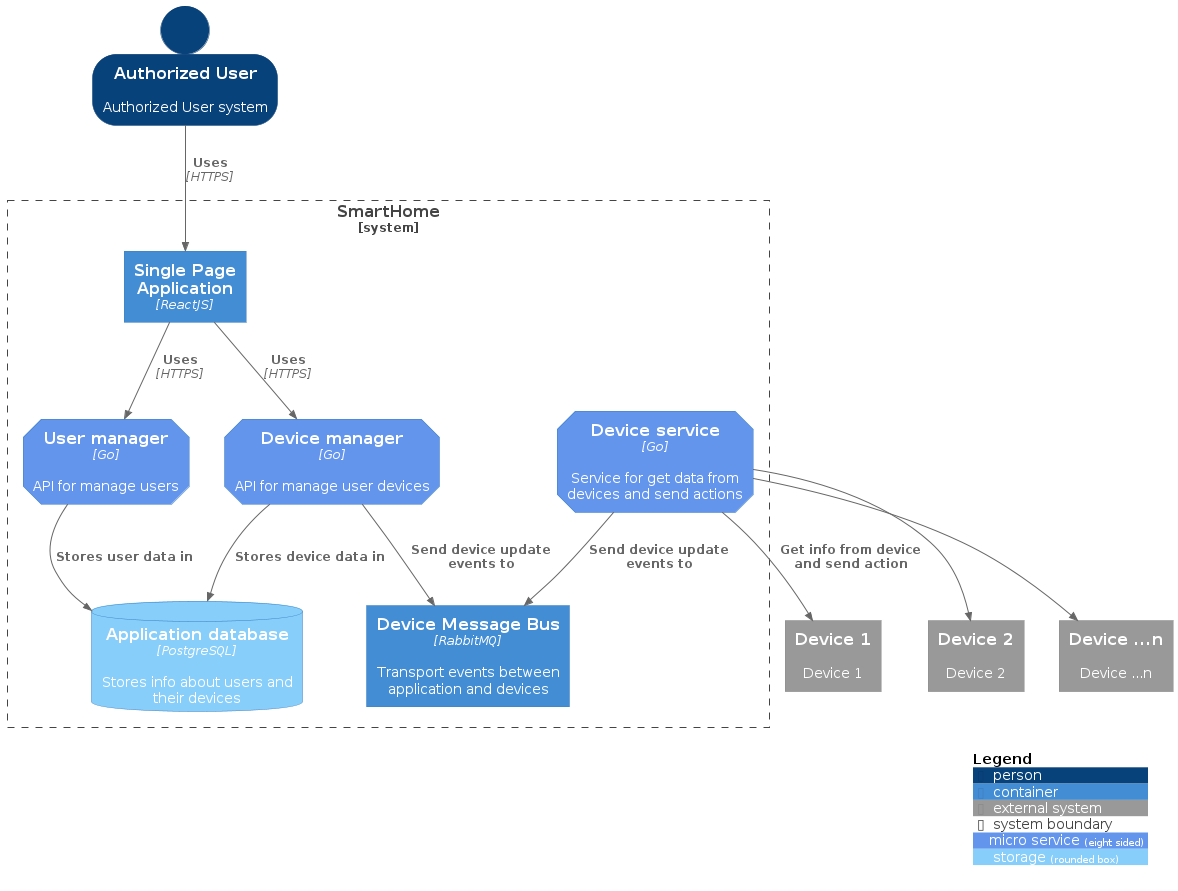

The diagram above was rendered by PlantUML. Its source (embedded in the PNG):
@startuml SmartHomeContainer
!include https://raw.githubusercontent.com/plantuml-stdlib/C4-PlantUML/master/C4_Context.puml
!include https://raw.githubusercontent.com/plantuml-stdlib/C4-PlantUML/master/C4_Container.puml

AddElementTag("microService", $shape=EightSidedShape(), $bgColor="CornflowerBlue", $fontColor="white", $legendText="micro service\neight sided")
AddElementTag("storage", $shape=RoundedBoxShape(), $bgColor="lightSkyBlue", $fontColor="white")

SHOW_PERSON_OUTLINE()

Person(authUser, "Authorized User", "Authorized User system")

System_Boundary(smartHome, "SmartHome"){
    Container(webApp, "Single Page Application", "ReactJS", "")
    Container(userManager, "User manager", "Go", "API for manage users", $tags = "microService")
    Container(deviceManager, "Device manager", "Go", "API for manage user devices", $tags = "microService")
    ContainerDb(appDB, "Application database", "PostgreSQL", "Stores info about users and their devices", $tags = "storage")
    Container(bus, "Device Message Bus", "RabbitMQ", "Transport events between application and devices")
    Container(deviceService, "Device service", "Go", "Service for get data from devices and send actions", $tags = "microService")
}

Rel_D(authUser, webApp, "Uses", "HTTPS")
Rel_D(webApp, userManager, "Uses", "HTTPS")
Rel_D(webApp, deviceManager, "Uses", "HTTPS")
Rel(userManager, appDB, "Stores user data in")
Rel(deviceManager, appDB, "Stores device data in")
Rel(deviceManager, bus, "Send device update events to")

System_Ext(device_1, "Device 1", "Device 1")
System_Ext(device_2, "Device 2", "Device 2")
System_Ext(device_n, "Device ...n", "Device ...n")

Rel(deviceService, bus, "Send device update events to")
Rel(deviceService, device_1, "Get info from device and send action")
Rel(deviceService, device_2, "")
Rel(deviceService, device_n, "")

SHOW_LEGEND()
@enduml